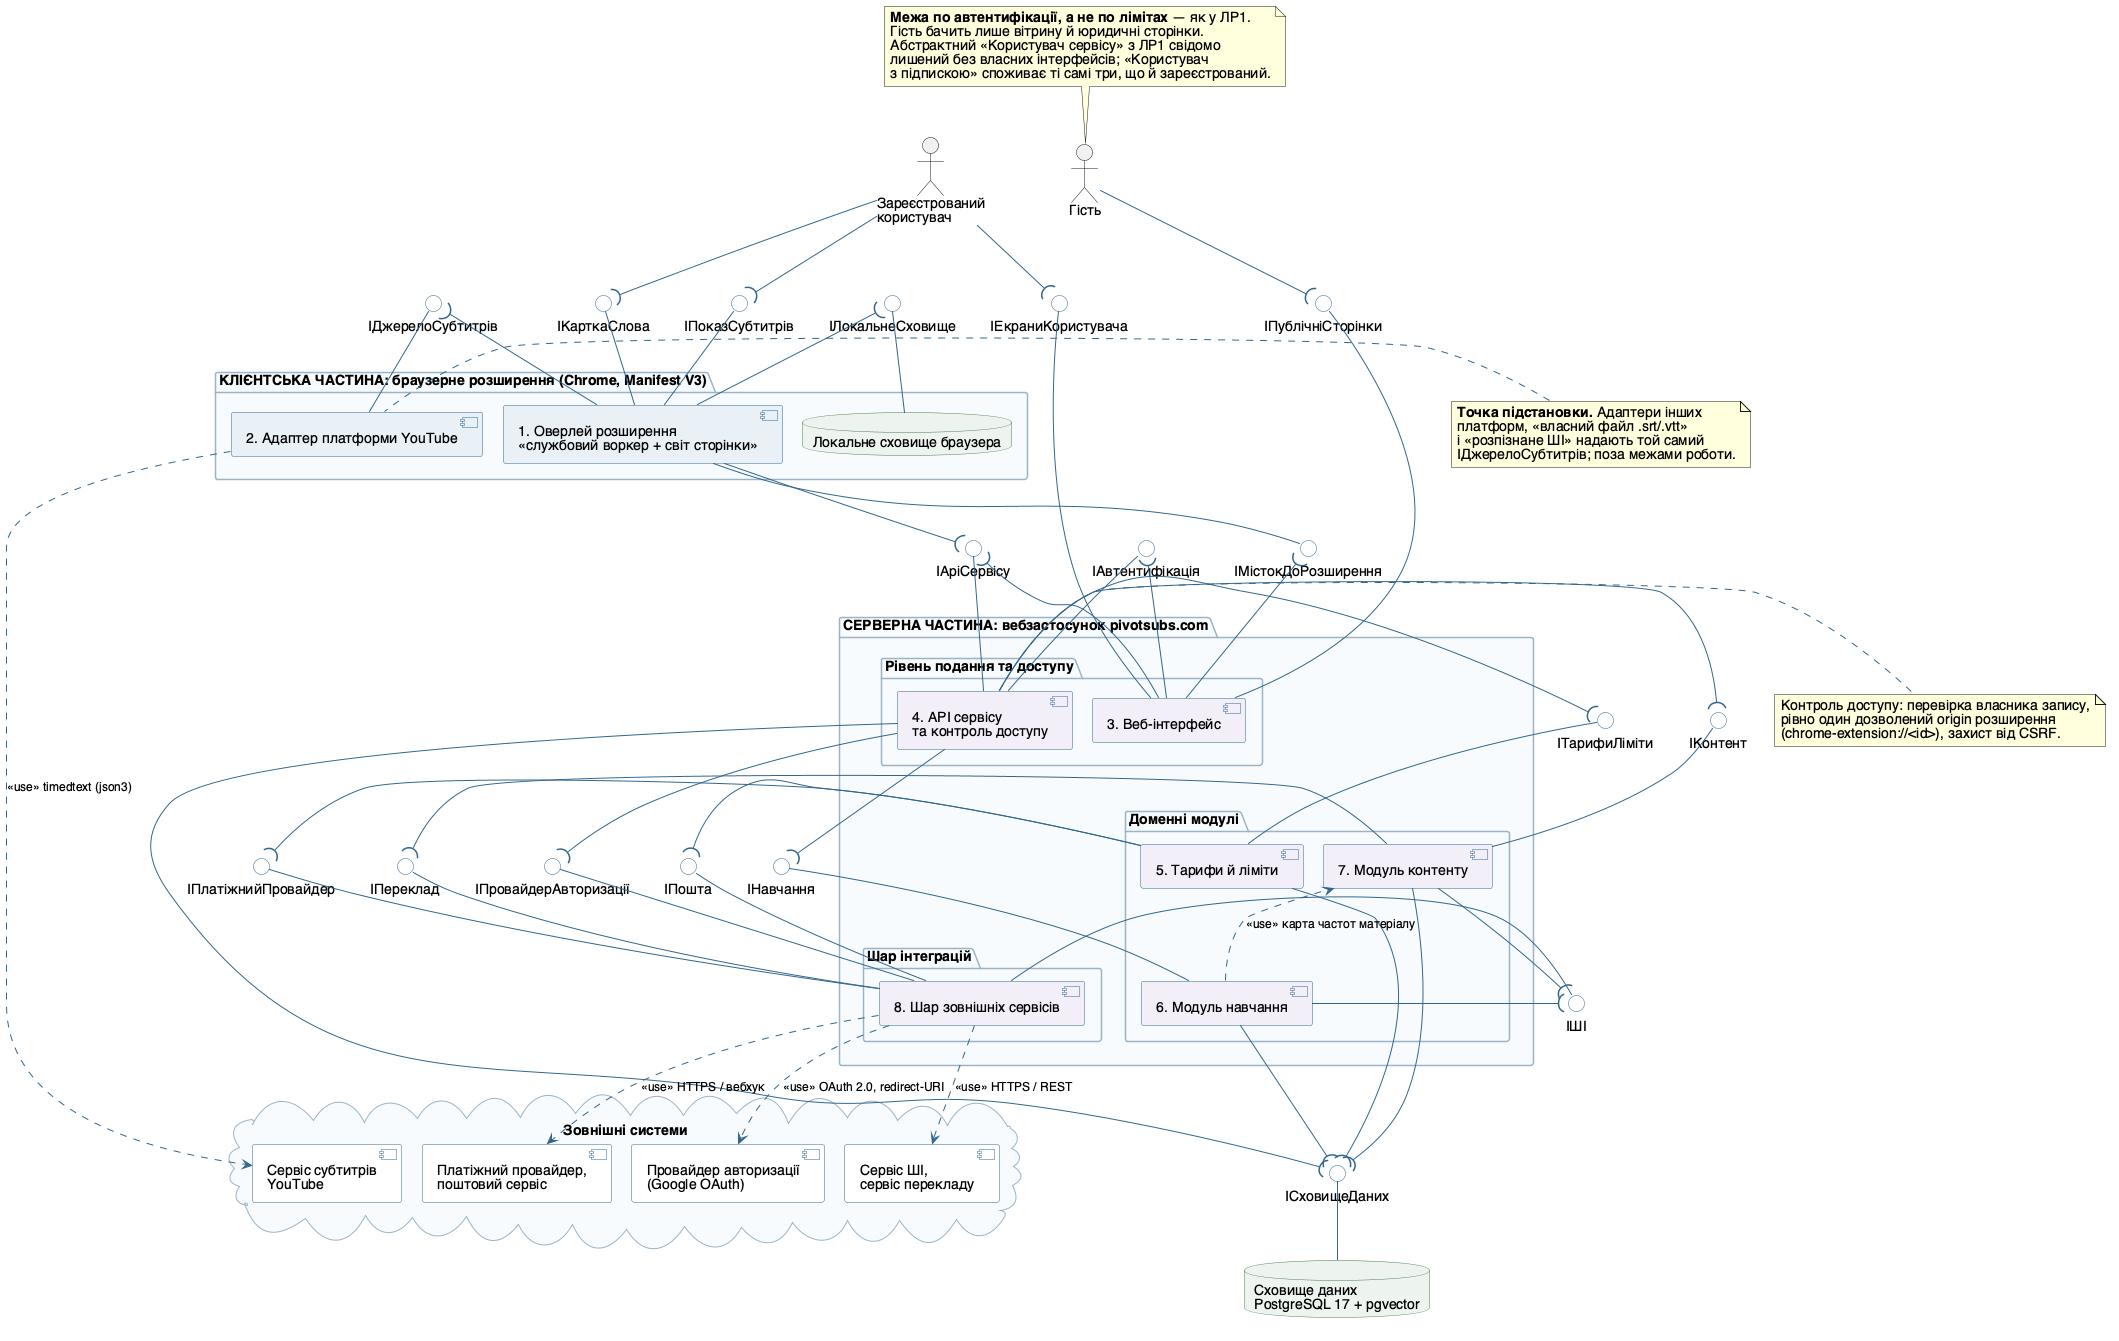

The diagram above was rendered by PlantUML. Its source (embedded in the PNG):
@startuml
' Лабораторна робота №3. Частина 2. Діаграма компонентів
' Предметна область: «Півот» — вебсервіс і браузерне розширення
' для вивчення іноземної мови на основі власного контенту користувача
' Камінський Олексій Дмитрович, група ВТ-23-2
' Принцип декомпозиції: один компонент — одна бізнес-можливість.
' Угода про напрямок: провайдер завжди знизу («-up-» до кружечка),
' споживач завжди зверху («-down-(» до того самого кружечка).
' Єдиний виняток — IМістокДоРозширення: там провайдер (розширення) за
' змістом стоїть ВИЩЕ споживача (вебсторінка), бо потік «людина → клієнт →
' сервер» на діаграмі йде вниз. Семантика від цього не змінюється: плоска
' лінія «--» завжди у провайдера, півколо «-(» завжди у споживача.

skinparam defaultFontName "Helvetica"
skinparam defaultFontSize 14
skinparam shadowing false
skinparam componentStyle uml2
skinparam nodesep 20
skinparam ranksep 50
skinparam ArrowFontSize 12
skinparam component {
  BackgroundColor #FEFEFE
  BorderColor #33668E
  ArrowColor #33668E
}
skinparam interface {
  BackgroundColor #FFFFFF
  BorderColor #33668E
}
skinparam database {
  BackgroundColor #EDF3EE
  BorderColor #4C7A54
}
skinparam cloud {
  BackgroundColor #FBF4E8
  BorderColor #B07A28
}
skinparam package {
  BackgroundColor #F7FAFC
  BorderColor #9AB3C6
  FontStyle bold
}

actor "Зареєстрований\nкористувач" as Reg
actor "Гість" as Guest

' =====================================================================
' КЛІЄНТСЬКА ЧАСТИНА — браузерне розширення
' =====================================================================
package "КЛІЄНТСЬКА ЧАСТИНА: браузерне розширення (Chrome, Manifest V3)" as CLIENT {
  component "1. Оверлей розширення\n<<службовий воркер + світ сторінки>>" as Overlay #E8F0F7
  component "2. Адаптер платформи YouTube" as YT #E8F0F7
  database "Локальне сховище браузера" as Local
}

' =====================================================================
' СЕРВЕРНА ЧАСТИНА — вебзастосунок pivotsubs.com
' =====================================================================
package "СЕРВЕРНА ЧАСТИНА: вебзастосунок pivotsubs.com" as SERVER {
  package "Рівень подання та доступу" as L1 {
    component "3. Веб-інтерфейс" as Web #F3EFF8
    component "4. API сервісу\nта контроль доступу" as API #F3EFF8
  }
  package "Доменні модулі" as L2 {
    component "5. Тарифи й ліміти" as Plans #F3EFF8
    component "6. Модуль навчання" as Learn #F3EFF8
    component "7. Модуль контенту" as Content #F3EFF8
  }
  package "Шар інтеграцій" as L3 {
    component "8. Шар зовнішніх сервісів" as ExtLayer #F3EFF8
  }
}

database "Сховище даних\nPostgreSQL 17 + pgvector" as DB

cloud "Зовнішні системи" as Cloud {
  component "Сервіс субтитрів\nYouTube" as CloudYT
  component "Сервіс ШІ,\nсервіс перекладу" as CloudAI
  component "Платіжний провайдер,\nпоштовий сервіс" as CloudPay
  component "Провайдер авторизації\n(Google OAuth)" as CloudOAuth
}

' ===================== ІНТЕРФЕЙСИ =====================
interface "IПоказСубтитрів" as IShow
interface "IКарткаСлова" as ICard
interface "IЕкраниКористувача" as IScreens
interface "IДжерелоСубтитрів" as ISub
interface "IЛокальнеСховище" as ILocal
interface "IМістокДоРозширення" as IBridge
interface "IApiСервісу" as IApi
interface "IАвтентифікація" as IAuth
interface "IТарифиЛіміти" as ILimits
interface "IНавчання" as ILearn
interface "IКонтент" as IContent
interface "IШІ" as IAI
interface "IПереклад" as ITranslate
interface "IПошта" as IMail
interface "IПлатіжнийПровайдер" as IPay
interface "IСховищеДаних" as IStore
interface "IПровайдерАвторизації" as IOAuth
interface "IПублічніСторінки" as IPublic

' ---- надані інтерфейси «назовні», до людини ----
Overlay -up- IShow
Overlay -up- ICard
Web -up- IScreens
Web -up- IPublic
Reg -down-( IShow
Reg -down-( ICard
Reg -down-( IScreens
Guest -down-( IPublic

' ---- клієнтська частина ----
YT -up- ISub
Overlay -down-( ISub
Local -up- ILocal
Overlay -down-( ILocal

' ---- місток «вебсторінка — розширення» ----
' Приймач повідомлень оголошує саме розширення
' (browser.runtime.onMessageExternal + externally_connectable),
' а викликає його сторінка вебзастосунку — отже провайдер тут розширення.
Overlay -down- IBridge
Web -up-( IBridge

' ---- межа «клієнт — сервер» ----
API -up- IApi
Overlay -down-( IApi
Web -down-( IApi
API -up- IAuth
Web -down-( IAuth

' ---- усередині серверної частини ----
Plans -up- ILimits
API -down-( ILimits
Learn -up- ILearn
API -down-( ILearn
Content -up- IContent
API -down-( IContent

ExtLayer -up- IAI
Learn -down-( IAI
Content -down-( IAI
ExtLayer -up- ITranslate
Content -down-( ITranslate
ExtLayer -up- IPay
Plans -down-( IPay
ExtLayer -up- IMail
Plans -down-( IMail
ExtLayer -up- IOAuth
API -down-( IOAuth

DB -up- IStore
API -down-( IStore
Plans -down-( IStore
Learn -down-( IStore
Content -down-( IStore

'  ---- підказки компонувальнику (не елементи моделі) ----
Reg -[hidden]right- Guest
API -[hidden]down- Plans
Plans -[hidden]down- ExtLayer
Content -[hidden]right- Learn

' ===================== ЗАЛЕЖНОСТІ =====================
YT ..> CloudYT : <<use>> timedtext (json3)
ExtLayer ..> CloudAI : <<use>> HTTPS / REST
ExtLayer ..> CloudPay : <<use>> HTTPS / вебхук
ExtLayer ..> CloudOAuth : <<use>> OAuth 2.0, redirect-URI
Learn ..> Content : <<use>> карта частот матеріалу

note left of YT
  **Точка підстановки.** Адаптери інших
  платформ, «власний файл .srt/.vtt»
  і «розпізнане ШІ» надають той самий
  IДжерелоСубтитрів; поза межами роботи.
end note

note top of Guest
  **Межа по автентифікації, а не по лімітах** — як у ЛР1.
  Гість бачить лише вітрину й юридичні сторінки.
  Абстрактний «Користувач сервісу» з ЛР1 свідомо
  лишений без власних інтерфейсів; «Користувач
  з підпискою» споживає ті самі три, що й зареєстрований.
end note

note right of API
  Контроль доступу: перевірка власника запису,
  рівно один дозволений origin розширення
  (chrome-extension://<id>), захист від CSRF.
end note
@enduml